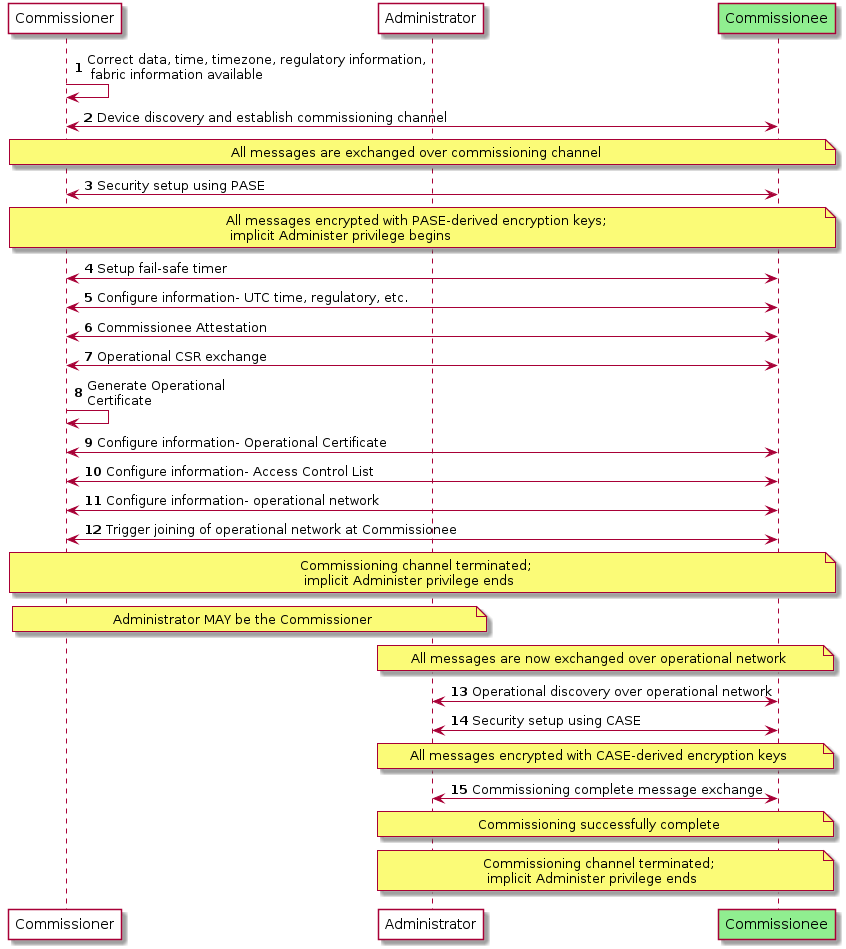

The diagram above was rendered by PlantUML. Its source (embedded in the PNG):
@startuml
autonumber
participant "Commissioner" as CR #white
participant "Administrator" as AN #white
participant "Commissionee" as CE #LightGreen
CR -> CR : Correct data, time, timezone, regulatory information,\n fabric information available
CR <-> CE : Device discovery and establish commissioning channel
note over CR, CE : All messages are exchanged over commissioning channel
CR <-> CE : Security setup using PASE
note over CR, CE: All messages encrypted with PASE-derived encryption keys;\n implicit Administer privilege begins
CR <-> CE : Setup fail-safe timer
CR <-> CE : Configure information- UTC time, regulatory, etc.
CR <-> CE : Commissionee Attestation
CR <-> CE : Operational CSR exchange
CR -> CR : Generate Operational\nCertificate
CR <-> CE : Configure information- Operational Certificate
CR <-> CE : Configure information- Access Control List
CR <-> CE : Configure information- operational network
CR <-> CE : Trigger joining of operational network at Commissionee
note over CR, CE: Commissioning channel terminated;\n implicit Administer privilege ends
note over CR, AN: Administrator MAY be the Commissioner
note over AN, CE: All messages are now exchanged over operational network
AN <-> CE: Operational discovery over operational network
AN <-> CE : Security setup using CASE
note over AN, CE : All messages encrypted with CASE-derived encryption keys
AN <-> CE : Commissioning complete message exchange
note over AN, CE : Commissioning successfully complete
note over AN, CE : Commissioning channel terminated;\n implicit Administer privilege ends
@enduml